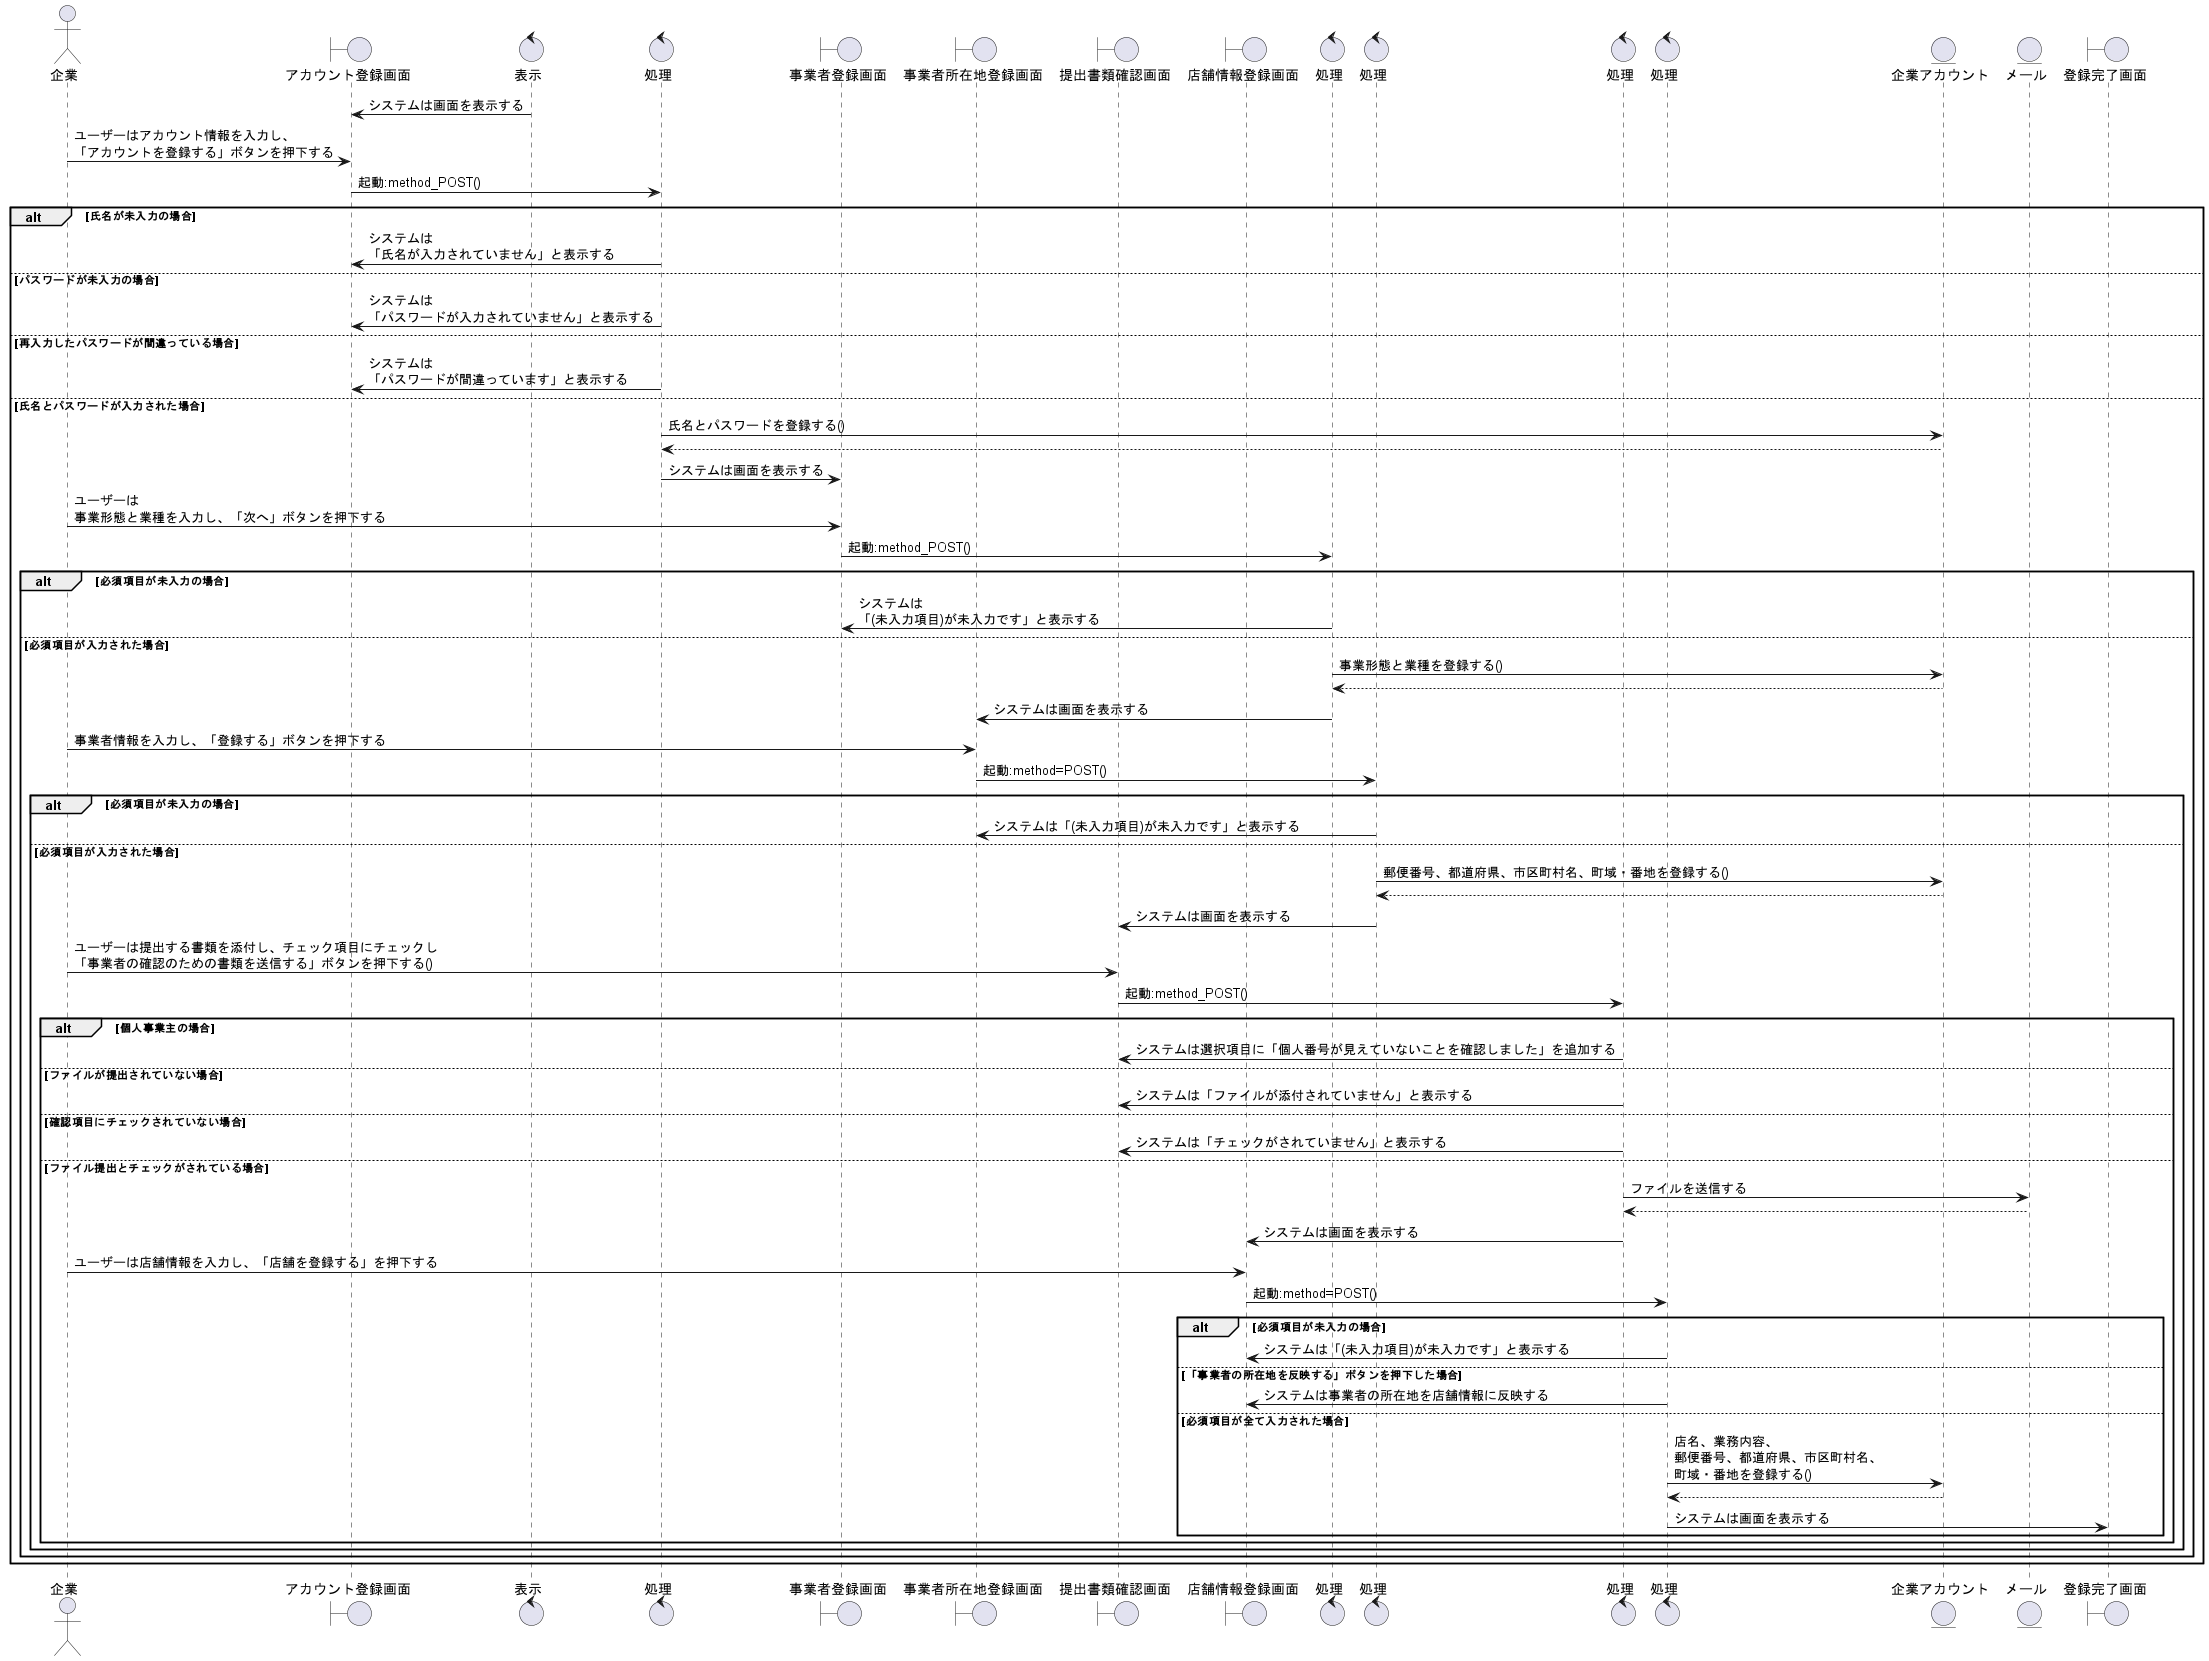

The diagram above was rendered by PlantUML. Its source (embedded in the PNG):
@startuml 企業のアカウントを作成する

' 1
actor 企業 as cp1

boundary アカウント登録画面 as arv1 
control 表示 as co1
control 処理 as co2
boundary 事業者登録画面 as mrv1
boundary 事業者所在地登録画面 as mlv1
boundary 提出書類確認画面 as dcv1
boundary 店舗情報登録画面 as bov1
control 処理 as co3
control 処理 as co4
control 処理 as co5
control 処理 as co6

entity 企業アカウント as ac2
entity メール as ml1

boundary 登録完了画面 as rcv1
' 2
co1 -> arv1 : システムは画面を表示する
cp1 -> arv1 : ユーザーはアカウント情報を入力し、\n「アカウントを登録する」ボタンを押下する
arv1 -> co2 : 起動:method_POST()

alt 氏名が未入力の場合
    co2 -> arv1 : システムは\n「氏名が入力されていません」と表示する

else パスワードが未入力の場合
    co2 -> arv1 : システムは\n「パスワードが入力されていません」と表示する

else 再入力したパスワードが間違っている場合
    co2 -> arv1 : システムは\n「パスワードが間違っています」と表示する

else 氏名とパスワードが入力された場合
    co2 -> ac2 : 氏名とパスワードを登録する()
    co2 <-- ac2
    co2 -> mrv1 : システムは画面を表示する
    cp1 -> mrv1 : ユーザーは\n事業形態と業種を入力し、「次へ」ボタンを押下する
    mrv1 -> co3 : 起動:method_POST()

    alt 必須項目が未入力の場合
        co3 -> mrv1 : システムは\n「(未入力項目)が未入力です」と表示する

    else 必須項目が入力された場合
        co3 -> ac2 : 事業形態と業種を登録する()
        co3 <-- ac2
        co3 -> mlv1 : システムは画面を表示する
        cp1 -> mlv1 : 事業者情報を入力し、「登録する」ボタンを押下する
        mlv1 -> co4 : 起動:method=POST()

        alt 必須項目が未入力の場合
            co4 -> mlv1 : システムは「(未入力項目)が未入力です」と表示する

        else 必須項目が入力された場合
            co4 -> ac2 : 郵便番号、都道府県、市区町村名、町域・番地を登録する()
            co4 <-- ac2
            co4 -> dcv1 : システムは画面を表示する
            cp1 -> dcv1 : ユーザーは提出する書類を添付し、チェック項目にチェックし\n「事業者の確認のための書類を送信する」ボタンを押下する()
            dcv1 -> co5 : 起動:method_POST()

            alt 個人事業主の場合
                co5 -> dcv1 : システムは選択項目に「個人番号が見えていないことを確認しました」を追加する

            else ファイルが提出されていない場合
                co5 -> dcv1 : システムは「ファイルが添付されていません」と表示する

            else 確認項目にチェックされていない場合
                co5 -> dcv1 : システムは「チェックがされていません」と表示する

            else ファイル提出とチェックがされている場合
                co5 -> ml1 : ファイルを送信する
                co5 <-- ml1
                co5 -> bov1 : システムは画面を表示する
                cp1 -> bov1 : ユーザーは店舗情報を入力し、「店舗を登録する」を押下する
                bov1 -> co6 : 起動:method=POST()

                alt 必須項目が未入力の場合
                    co6 -> bov1 : システムは「(未入力項目)が未入力です」と表示する
                    
                else 「事業者の所在地を反映する」ボタンを押下した場合
                    co6 -> bov1 : システムは事業者の所在地を店舗情報に反映する
                
                else 必須項目が全て入力された場合
                    co6 -> ac2 : 店名、業務内容、\n郵便番号、都道府県、市区町村名、\n町域・番地を登録する()
                    co6 <-- ac2
                    co6 -> rcv1 : システムは画面を表示する

                end

            end

        end

    end

end
@enduml